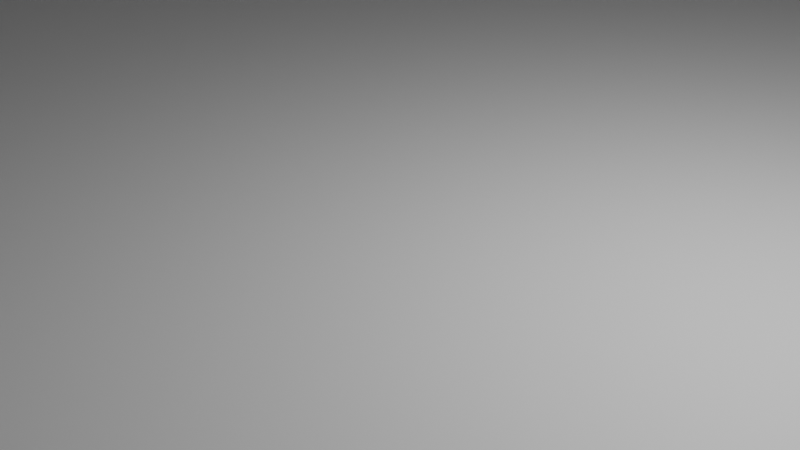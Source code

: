 # Source: mainRoom.blend  (saved by Blender 3.6.13; exported with 4.5.12 LTS)
import bpy
from mathutils import Matrix  # noqa: F401  (used for matrix-valued properties, if any)

bpy.ops.wm.read_factory_settings(use_empty=True)
scene = bpy.context.scene
scene.name = 'Scene'

# ---- collections
col_collection = bpy.data.collections.new('Collection'); scene.collection.children.link(col_collection)

# ---- materials (node trees are filled in below, after node groups)
mat_material = bpy.data.materials.new('Material')
mat_material.alpha_threshold = 0.0
mat_material.use_transparent_shadow = False
mat_material.roughness = 0.5
mat_material.line_color = (0.0, 0.0, 0.0, 1.0)

# ---- material node trees
mat_material.use_nodes = True; mat_material.node_tree.nodes.clear()
_N = mat_material.node_tree.nodes; _L = mat_material.node_tree.links
n0 = _N.new('ShaderNodeOutputMaterial'); n0.name = 'Material Output'; n0.location = (300, 300)
n1 = _N.new('ShaderNodeBsdfPrincipled'); n1.name = 'Principled BSDF'; n1.location = (10, 300)
n1.distribution = 'GGX'
n1.subsurface_method = 'RANDOM_WALK_SKIN'
n1.inputs[3].default_value = 1.45
n1.inputs[27].default_value = (0.0, 0.0, 0.0, 1.0)
n1.inputs[28].default_value = 1.0
_L.new(n1.outputs[0], n0.inputs[0])
n0.is_active_output = True

# ---- world
world_world = bpy.data.worlds.new('World'); scene.world = world_world
world_world.use_nodes = True; world_world.node_tree.nodes.clear()
_N = world_world.node_tree.nodes; _L = world_world.node_tree.links
n0 = _N.new('ShaderNodeOutputWorld'); n0.name = 'World Output'; n0.location = (300, 300)
n1 = _N.new('ShaderNodeBackground'); n1.name = 'Background'; n1.location = (10, 300)
n1.inputs[0].default_value = (0.05088, 0.05088, 0.05088, 1.0)
_L.new(n1.outputs[0], n0.inputs[0])
n0.is_active_output = True
world_world.color = (0.05088, 0.05088, 0.05088)
world_world.use_sun_shadow = False
world_world.sun_shadow_jitter_overblur = 0.0

# ---- cameras
cam_camera = bpy.data.cameras.new('Camera')
cam_camera.clip_end = 100.0
cam_camera.ortho_scale = 7.314

# ---- lights
light_light = bpy.data.lights.new('Light', 'POINT')
light_light.transmission_factor = 0.0
light_light.energy = 1000.0
light_light.shadow_soft_size = 0.1
light_light.shadow_maximum_resolution = 0.006
light_light.use_absolute_resolution = True

# ---- meshes
me_cube = bpy.data.meshes.new('Cube')
me_cube.from_pydata([(-20.61, -32.89, 0.107), (-22.09, -35.25, -0.107), (-20.61, 32.89, 0.107), (-22.09, 35.25, -0.107), (20.61, -32.89, 0.107), (22.09, -35.25, -0.107), (20.61, 32.89, 0.107), (22.09, 35.25, -0.107), (-22.09, 35.25, 0.107), (22.09, 35.25, 0.107), (-22.09, -35.25, 0.107), (22.09, -35.25, 0.107), (-22.09, 35.25, 28.92), (22.09, 35.25, 28.92), (-22.09, -35.25, 28.92), (22.09, -35.25, 28.92), (-20.61, 32.89, 28.92), (20.61, 32.89, 28.92), (-20.61, -32.89, 28.92), (20.61, -32.89, 28.92)], [], [(0, 4, 6, 2), (3, 8, 9, 7), (7, 9, 11, 5), (5, 1, 3, 7), (1, 10, 8, 3), (5, 11, 10, 1), (9, 8, 12, 13), (10, 11, 15, 14), (2, 6, 17, 16), (6, 4, 19, 17), (16, 17, 13, 12), (18, 16, 12, 14), (17, 19, 15, 13), (19, 18, 14, 15), (4, 0, 18, 19), (0, 2, 16, 18), (11, 9, 13, 15), (8, 10, 14, 12)])
_uv = me_cube.uv_layers.new(name='UVMap')
_uv.uv.foreach_set('vector', [0.1657, 0.4024, 0.4009, 0.4024, 0.4009, 0.7778, 0.1657, 0.7778, 0.8356, 0.2521, 0.8343, 0.2521, 0.8343, -3.815e-09, 0.8356, -3.869e-09, 0.6699, 0.4024, 0.6687, 0.4024, 0.6687, -7.459e-09, 0.6699, -7.513e-09, 0.0, 0.0, 0.2521, 0.0, 0.2521, 0.4024, 0.0, 0.4024, 0.1657, 0.8048, 0.1644, 0.8048, 0.1644, 0.4024, 0.1657, 0.4024, 0.8954, 0.6545, 0.8942, 0.6545, 0.8942, 0.4024, 0.8954, 0.4024, 0.8343, -3.815e-09, 0.8343, 0.2521, 0.6699, 0.2521, 0.6699, 3.372e-09, 0.8942, 0.4024, 0.8942, 0.6545, 0.7297, 0.6545, 0.7297, 0.4024, 0.8942, 0.6545, 0.8942, 0.8897, 0.7297, 0.8897, 0.7297, 0.6545, 0.5653, 0.4024, 0.5653, 0.7778, 0.4009, 0.7778, 0.4009, 0.4024, 0.2606, 0.3889, 0.4958, 0.3889, 0.5043, 0.4024, 0.2521, 0.4024, 0.2606, 0.01349, 0.2606, 0.3889, 0.2521, 0.4024, 0.2521, 0.0, 0.4958, 0.3889, 0.4958, 0.01349, 0.5043, 0.0, 0.5043, 0.4024, 0.4958, 0.01349, 0.2606, 0.01349, 0.2521, 0.0, 0.5043, 0.0, 1.0, -1.714e-10, 1.0, 0.2352, 0.8356, 0.2352, 0.8356, 7.016e-09, 0.7297, 0.4024, 0.7297, 0.7778, 0.5653, 0.7778, 0.5653, 0.4024, 0.6687, -7.459e-09, 0.6687, 0.4024, 0.5043, 0.4024, 0.5043, -2.717e-10, 0.1644, 0.4024, 0.1644, 0.8048, 2.429e-08, 0.8048, 6.704e-09, 0.4024])
me_cube.materials.append(mat_material)
me_cube.use_mirror_vertex_groups = False
me_cube.update()
me_cube_001 = bpy.data.meshes.new('Cube.001')
me_cube_001.from_pydata([(-1.0, -1.0, -1.0), (-1.0, -1.0, 1.0), (-1.0, 1.0, -1.0), (-1.0, 1.0, 1.0), (1.0, -1.0, -1.0), (1.0, -1.0, 1.0), (1.0, 1.0, -1.0), (1.0, 1.0, 1.0)], [], [(0, 1, 3, 2), (2, 3, 7, 6), (6, 7, 5, 4), (4, 5, 1, 0), (2, 6, 4, 0), (7, 3, 1, 5)])
_uv = me_cube_001.uv_layers.new(name='UVMap')
_uv.uv.foreach_set('vector', [0.375, 0.0, 0.625, 0.0, 0.625, 0.25, 0.375, 0.25, 0.375, 0.25, 0.625, 0.25, 0.625, 0.5, 0.375, 0.5, 0.375, 0.5, 0.625, 0.5, 0.625, 0.75, 0.375, 0.75, 0.375, 0.75, 0.625, 0.75, 0.625, 1.0, 0.375, 1.0, 0.125, 0.5, 0.375, 0.5, 0.375, 0.75, 0.125, 0.75, 0.625, 0.5, 0.875, 0.5, 0.875, 0.75, 0.625, 0.75])
me_cube_001.update()
me_cube_002 = bpy.data.meshes.new('Cube.002')
me_cube_002.from_pydata([(-1.0, -1.0, -1.0), (-1.0, -1.0, 1.0), (-1.0, 1.0, -1.0), (-1.0, 1.0, 1.0), (1.0, -1.0, -1.0), (1.0, -1.0, 1.0), (1.0, 1.0, -1.0), (1.0, 1.0, 1.0)], [], [(0, 1, 3, 2), (2, 3, 7, 6), (6, 7, 5, 4), (4, 5, 1, 0), (2, 6, 4, 0), (7, 3, 1, 5)])
_uv = me_cube_002.uv_layers.new(name='UVMap')
_uv.uv.foreach_set('vector', [0.375, 0.0, 0.625, 0.0, 0.625, 0.25, 0.375, 0.25, 0.375, 0.25, 0.625, 0.25, 0.625, 0.5, 0.375, 0.5, 0.375, 0.5, 0.625, 0.5, 0.625, 0.75, 0.375, 0.75, 0.375, 0.75, 0.625, 0.75, 0.625, 1.0, 0.375, 1.0, 0.125, 0.5, 0.375, 0.5, 0.375, 0.75, 0.125, 0.75, 0.625, 0.5, 0.875, 0.5, 0.875, 0.75, 0.625, 0.75])
me_cube_002.update()
me_cube_003 = bpy.data.meshes.new('Cube.003')
me_cube_003.from_pydata([(-1.0, -1.0, -1.0), (-0.9088, -0.9088, 1.0), (-1.0, 1.0, -1.0), (-0.9088, 0.9088, 1.0), (1.535, -0.9088, 1.0), (1.0, 1.0, -1.0), (0.9088, 0.9088, 1.0), (-1.0, -1.0, 1.0), (-1.0, 1.0, 1.0), (1.0, 1.0, 1.0), (-1.0, -1.0, 1.0), (-1.0, 1.0, 1.0), (1.0, 1.0, 1.0), (-1.0, -1.0, 1.0), (-1.0, 1.0, 1.0), (1.0, 1.0, 1.0), (-1.0, -1.0, 1.0), (-1.0, 1.0, 1.0), (1.0, 1.0, 1.0), (1.626, -1.0, 1.0), (-1.0, -1.0, 113.5), (-1.0, 1.0, 113.5), (1.0, 1.0, 113.5), (1.626, -1.0, 113.5), (-0.9088, -0.9088, 113.5), (-0.9088, 0.9088, 113.5), (0.9088, 0.9088, 113.5), (1.535, -0.9088, 113.5), (0.0, 1.0, -1.0), (0.0, 1.0, 1.0), (0.0, 1.0, 1.0), (0.0, 1.0, 1.0), (0.0, 1.0, 1.0), (0.313, -2.307, 1.0), (0.0, 0.9088, 1.0), (0.313, -2.216, 1.0), (0.0, 1.0, 113.5), (0.313, -2.307, 113.5), (0.0, 0.9088, 113.5), (0.313, -2.216, 113.5)], [], [(0, 7, 8, 2), (28, 29, 9, 5), (10, 11, 8, 7), (30, 12, 9, 29), (13, 14, 11, 10), (31, 15, 12, 30), (16, 17, 14, 13), (32, 18, 15, 31), (17, 16, 20, 21), (35, 1, 24, 39), (19, 18, 22, 23), (24, 25, 21, 20), (34, 6, 26, 38, 25, 3), (26, 27, 23, 22), (39, 24, 20, 37), (33, 19, 23, 37), (6, 4, 27, 26), (1, 3, 25, 24), (16, 33, 37, 20), (27, 39, 37, 23), (4, 35, 39, 27), (17, 32, 31, 14), (14, 31, 30, 11), (11, 30, 29, 8), (2, 8, 29, 28), (38, 26, 22, 36, 21, 25), (0, 2, 28, 5, 18, 19, 33, 16), (6, 3, 1, 35, 4), (39, 24, 25, 38, 26, 27), (32, 17, 21, 36, 22, 18)])
_uv = me_cube_003.uv_layers.new(name='UVMap')
_uv.uv.foreach_set('vector', [0.1534, 0.09269, 0.1534, 0.07492, 0.1704, 0.07492, 0.1704, 0.09269, 0.1622, 0.07492, 0.1622, 0.05715, 0.1711, 0.05715, 0.1711, 0.07492, 0.1534, 0.03938, 0.1534, 0.03938, 0.1534, 0.03938, 0.1534, 0.03938, 0.1534, 0.03938, 0.1534, 0.03938, 0.1534, 0.03938, 0.1534, 0.03938, 0.1534, 0.03938, 0.1534, 0.03938, 0.1534, 0.03938, 0.1534, 0.03938, 0.1534, 0.03938, 0.1534, 0.03938, 0.1534, 0.03938, 0.1534, 0.03938, 0.1534, 0.03938, 0.1534, 0.05715, 0.1534, 0.05715, 0.1534, 0.03938, 0.1534, 0.03938, 0.1534, 0.03938, 0.1534, 0.03938, 0.1534, 0.03938, 0.03145, 1.0, 0.01436, 1.0, 0.01436, 0.0, 0.03145, 0.0, 0.06126, 1.0, 0.04662, 1.0, 0.04662, 0.0, 0.06126, 0.0, 0.07986, 1.0, 0.06126, 1.0, 0.06126, 0.0, 0.07986, 0.0, 0.1542, 0.01243, 0.1542, 0.02857, 0.1534, 0.02939, 0.1534, 0.01162, 0.1228, 1.0, 0.1147, 1.0, 0.1147, 0.0, 0.1228, 0.0, 0.1308, 0.0, 0.1308, 1.0, 0.1703, 0.02857, 0.1759, 0.01243, 0.1767, 0.01162, 0.1711, 0.02939, 0.165, 0.0008107, 0.1542, 0.01243, 0.1534, 0.01162, 0.165, 0.0, 0.1425, 1.0, 0.1308, 1.0, 0.1308, 0.0, 0.1425, 0.0, 0.1147, 1.0, 0.09763, 1.0, 0.09763, 0.0, 0.1147, 0.0, 0.04662, 1.0, 0.03145, 1.0, 0.03145, 0.0, 0.04662, 0.0, 0.01436, 1.0, 0.0, 1.0, 0.0, 0.0, 0.01436, 0.0, 0.1759, 0.01243, 0.165, 0.0008107, 0.165, 0.0, 0.1767, 0.01162, 0.1534, 1.0, 0.1425, 1.0, 0.1425, 0.0, 0.1534, 0.0, 0.1534, 0.03938, 0.1534, 0.03938, 0.1534, 0.03938, 0.1534, 0.03938, 0.1534, 0.03938, 0.1534, 0.03938, 0.1534, 0.03938, 0.1534, 0.03938, 0.1534, 0.03938, 0.1534, 0.03938, 0.1534, 0.03938, 0.1534, 0.03938, 0.1534, 0.07492, 0.1534, 0.05715, 0.1622, 0.05715, 0.1622, 0.07492, 0.1622, 0.02857, 0.1703, 0.02857, 0.1711, 0.02939, 0.1622, 0.02939, 0.1534, 0.02939, 0.1542, 0.02857, 0.1534, 0.09269, 0.1704, 0.09269, 0.1622, 0.07492, 0.1711, 0.07492, 0.06126, 1.0, 0.07986, 1.0, 0.1425, 1.0, 0.01436, 1.0, 0.1695, 0.05715, 0.1534, 0.05715, 0.1534, 0.041, 0.1642, 0.02939, 0.1751, 0.041, 0.0, 0.0, 0.0, 0.0, 0.0, 0.0, 0.0, 0.0, 0.0, 0.0, 0.0, 0.0, 0.08874, 1.0, 0.07986, 1.0, 0.07986, 0.0, 0.08874, 0.0, 0.09763, 0.0, 0.09763, 1.0])
me_cube_003.materials.append(None)
me_cube_003.update()
me_cube_004 = bpy.data.meshes.new('Cube.004')
me_cube_004.from_pydata([(-1.0, -1.0, -1.0), (-1.0, -1.0, 1.0), (-1.0, 1.0, -1.0), (-1.0, 1.0, 1.0), (1.0, -1.0, -1.0), (1.0, -1.0, 1.0), (1.0, 1.0, -1.0), (1.0, 1.0, 1.0)], [], [(0, 1, 3, 2), (2, 3, 7, 6), (6, 7, 5, 4), (4, 5, 1, 0), (2, 6, 4, 0), (7, 3, 1, 5)])
_uv = me_cube_004.uv_layers.new(name='UVMap')
_uv.uv.foreach_set('vector', [0.375, 0.0, 0.625, 0.0, 0.625, 0.25, 0.375, 0.25, 0.375, 0.25, 0.625, 0.25, 0.625, 0.5, 0.375, 0.5, 0.375, 0.5, 0.625, 0.5, 0.625, 0.75, 0.375, 0.75, 0.375, 0.75, 0.625, 0.75, 0.625, 1.0, 0.375, 1.0, 0.125, 0.5, 0.375, 0.5, 0.375, 0.75, 0.125, 0.75, 0.625, 0.5, 0.875, 0.5, 0.875, 0.75, 0.625, 0.75])
me_cube_004.update()
me_cube_005 = bpy.data.meshes.new('Cube.005')
me_cube_005.from_pydata([(-1.0, -1.0, -1.0), (-1.0, -1.0, 1.0), (-1.0, 1.0, -1.0), (-1.0, 1.0, 1.0), (1.0, -1.0, -1.0), (1.0, -1.0, 1.0), (1.0, 1.0, -1.0), (1.0, 1.0, 1.0)], [], [(0, 1, 3, 2), (2, 3, 7, 6), (6, 7, 5, 4), (4, 5, 1, 0), (2, 6, 4, 0), (7, 3, 1, 5)])
_uv = me_cube_005.uv_layers.new(name='UVMap')
_uv.uv.foreach_set('vector', [0.375, 0.0, 0.625, 0.0, 0.625, 0.25, 0.375, 0.25, 0.375, 0.25, 0.625, 0.25, 0.625, 0.5, 0.375, 0.5, 0.375, 0.5, 0.625, 0.5, 0.625, 0.75, 0.375, 0.75, 0.375, 0.75, 0.625, 0.75, 0.625, 1.0, 0.375, 1.0, 0.125, 0.5, 0.375, 0.5, 0.375, 0.75, 0.125, 0.75, 0.625, 0.5, 0.875, 0.5, 0.875, 0.75, 0.625, 0.75])
me_cube_005.update()
me_plane = bpy.data.meshes.new('Plane')
me_plane.from_pydata([(-1.507, -1.005, 0.0), (1.495, -1.005, 0.0), (-1.507, 1.997, 0.0), (1.495, 1.997, 0.0), (-1.505, 2.001, 0.0), (-0.3206, 3.359, 0.0), (-6.19, 3.0, 0.0), (-5.005, 4.359, 0.0), (-1.507, 1.997, 0.04747), (-1.438, -0.9354, 0.04747), (1.426, -0.9354, 0.04747), (1.495, 1.997, 0.04747), (-0.3206, 3.359, 0.04747), (-1.505, 2.001, 0.04747), (-4.979, 4.283, 0.04747), (-6.06, 3.044, 0.04747), (-1.507, 1.997, 0.04747), (-1.507, -1.005, 0.04747), (1.495, -1.005, 0.04747), (1.495, 1.997, 0.04747), (-1.505, 2.001, 0.04747), (-0.3206, 3.359, 0.04747), (-5.005, 4.359, 0.04747), (-6.19, 3.0, 0.04747), (-1.438, 1.983, 0.04747), (-1.507, -1.005, 0.04747), (1.495, -1.005, 0.04747), (1.426, 1.963, 0.04747), (-1.408, 2.051, 0.04747), (-0.3499, 3.295, 0.04747), (-5.005, 4.359, 0.04747), (-6.19, 3.0, 0.04747), (-1.507, 1.997, 1.87), (-1.507, -1.005, 1.87), (1.495, -1.005, 1.87), (1.495, 1.997, 1.87), (-1.505, 2.001, 1.87), (-0.3206, 3.359, 1.87), (-6.19, 3.0, 1.87), (-5.005, 4.359, 1.87), (-1.438, 1.983, 1.87), (-1.438, -0.9354, 1.87), (1.426, -0.9354, 1.87), (1.426, 1.963, 1.87), (-1.408, 2.051, 1.87), (-0.3499, 3.295, 1.87), (-6.06, 3.044, 1.87), (-4.979, 4.283, 1.87), (-0.3499, 3.295, 1.869), (-4.979, 4.283, 1.869)], [], [(0, 2, 3, 1), (2, 4, 5, 3), (4, 6, 7, 5), (9, 10, 27, 24), (24, 27, 29, 28), (28, 29, 14, 15), (0, 1, 18, 17), (6, 4, 13, 23), (3, 5, 12, 19), (1, 3, 19, 18), (2, 0, 17, 16), (5, 7, 22, 12), (7, 6, 23, 22), (4, 2, 16, 13), (25, 8, 16, 17), (26, 25, 17, 18), (11, 26, 18, 19), (8, 20, 13, 16), (21, 11, 19, 12), (31, 30, 22, 23), (20, 31, 23, 13), (30, 21, 12, 22), (8, 25, 33, 32), (10, 9, 25, 26), (28, 15, 46, 44), (21, 30, 39, 37), (31, 20, 36, 38), (15, 14, 30, 31), (29, 27, 43, 45), (24, 28, 44, 40), (41, 40, 32, 33), (43, 42, 34, 35), (40, 44, 36, 32), (45, 43, 35, 37), (44, 46, 38, 36), (47, 45, 37, 39), (15, 31, 38, 46), (9, 24, 40, 41), (30, 14, 47, 39), (25, 9, 41, 33), (26, 11, 35, 34), (20, 8, 32, 36), (27, 10, 42, 43), (10, 26, 34, 42), (11, 21, 37, 35), (14, 29, 45, 48, 49, 47)])
_uv = me_plane.uv_layers.new(name='UVMap')
_uv.uv.foreach_set('vector', [0.2791, 0.1504, 0.1287, 0.2791, -7.014e-09, 0.1287, 0.1504, 1.903e-08, 0.1287, 0.2791, 0.1284, 0.2792, 0.009558, 0.278, -7.014e-09, 0.1287, 0.1284, 0.2792, 0.2791, 0.5568, 0.1602, 0.5556, 0.009558, 0.278, 0.2855, 0.1499, 0.4083, 0.006432, 0.5535, 0.1307, 0.4318, 0.275, 0.4318, 0.275, 0.5535, 0.1307, 0.5442, 0.2767, 0.4365, 0.2764, 0.4365, 0.2764, 0.5442, 0.2767, 0.3952, 0.5511, 0.2868, 0.5522, 0.6835, 0.5557, 0.6835, 0.7517, 0.6803, 0.7517, 0.6803, 0.5557, 0.6768, 0.5557, 0.6768, 0.8708, 0.6737, 0.8708, 0.6737, 0.5557, 0.978, -7.373e-09, 0.978, 0.1462, 0.9749, 0.1462, 0.9749, -7.236e-09, 0.6866, 0.5557, 0.6866, 0.7499, 0.6835, 0.7499, 0.6835, 0.5557, 0.6897, 0.556, 0.6897, 0.7453, 0.6866, 0.7453, 0.6866, 0.556, 0.978, 0.1462, 0.978, 0.4547, 0.9749, 0.4547, 0.9749, 0.1462, 0.534, 0.5568, 0.534, 0.6653, 0.5308, 0.6653, 0.5308, 0.5568, 0.6897, 0.5557, 0.6897, 0.556, 0.6866, 0.556, 0.6866, 0.5557, 0.2791, 0.5568, 0.2791, 0.5568, 0.2791, 0.5568, 0.2791, 0.5568, 0.2791, 0.5568, 0.2791, 0.5568, 0.2791, 0.5568, 0.2791, 0.5568, 0.2791, 0.5568, 0.2791, 0.5568, 0.2791, 0.5568, 0.2791, 0.5568, 0.2791, 0.5568, 0.2791, 0.5568, 0.2791, 0.5568, 0.2791, 0.5568, 0.2791, 0.5568, 0.2791, 0.5568, 0.2791, 0.5568, 0.2791, 0.5568, 0.2791, 0.5568, 0.2791, 0.5568, 0.2791, 0.5568, 0.2791, 0.5568, 0.2791, 0.5568, 0.2791, 0.5568, 0.2791, 0.5568, 0.2791, 0.5568, 0.2791, 0.5568, 0.2791, 0.5568, 0.2791, 0.5568, 0.2791, 0.5568, 0.5179, 0.7513, 0.5179, 0.9406, 0.3977, 0.9406, 0.3977, 0.7513, 0.4083, 0.006432, 0.2855, 0.1499, 0.2791, 0.1504, 0.4078, 9.553e-09, 0.2775, 0.5568, 0.2775, 0.8632, 0.1574, 0.8632, 0.1574, 0.5568, 0.827, 0.6915, 0.827, 1.0, 0.7068, 1.0, 0.7068, 0.6915, 0.6737, 0.5557, 0.6737, 0.8708, 0.5535, 0.8708, 0.5535, 0.5557, 0.2868, 0.5522, 0.3952, 0.5511, 0.398, 0.5556, 0.2791, 0.5568, 0.9507, 0.8568, 0.9507, 0.985, 0.8305, 0.985, 0.8305, 0.8568, 0.3977, 0.751, 0.3977, 0.7557, 0.2775, 0.7557, 0.2775, 0.751, 0.006432, 0.5568, 0.1527, 0.6819, 0.1504, 0.686, 2.923e-08, 0.5573, 0.7022, 0.1273, 0.5542, 0.006419, 0.5535, 1.236e-08, 0.7068, 0.1252, 0.1527, 0.6819, 0.1574, 0.6833, 0.1507, 0.686, 0.1504, 0.686, 0.6962, 0.2736, 0.7022, 0.1273, 0.7068, 0.1252, 0.7007, 0.2748, 0.1574, 0.6833, 0.007707, 0.959, 2.452e-08, 0.9637, 0.1507, 0.686, 0.5535, 0.5513, 0.6962, 0.2736, 0.7007, 0.2748, 0.5563, 0.5557, 0.2775, 0.8632, 0.2775, 0.8698, 0.1574, 0.8698, 0.1574, 0.8632, 0.3977, 0.5622, 0.3977, 0.751, 0.2775, 0.751, 0.2775, 0.5622, 0.5308, 0.677, 0.5265, 0.677, 0.5265, 0.5568, 0.5308, 0.5568, 0.3977, 0.5568, 0.3977, 0.5622, 0.2775, 0.5622, 0.2775, 0.5568, 0.5179, 0.5568, 0.5179, 0.751, 0.3977, 0.751, 0.3977, 0.5568, 0.5179, 0.751, 0.5179, 0.7513, 0.3977, 0.7513, 0.3977, 0.751, 0.3977, 0.7557, 0.3977, 0.9385, 0.2775, 0.9385, 0.2775, 0.7557, 0.5265, 0.677, 0.5214, 0.677, 0.5214, 0.5568, 0.5265, 0.5568, 0.827, 0.5453, 0.827, 0.6915, 0.7068, 0.6915, 0.7068, 0.5453, 0.9507, 0.5453, 0.9507, 0.8568, 0.8305, 0.8568, 0.827, 0.8568, 0.827, 0.5453, 0.8305, 0.5453])
me_plane.update()
me_plane_001 = bpy.data.meshes.new('Plane.001')
me_plane_001.from_pydata([(-2.228, -1.0, 0.0), (1.0, -1.0, 0.0), (-2.228, 0.934, 0.0), (1.0, 0.934, 0.0), (-2.169, 0.8746, 0.04043), (-2.169, -0.9406, 0.04043), (0.9406, -0.9406, 0.04043), (0.9406, 0.8746, 0.04043), (-2.228, 0.934, 0.04043), (-2.228, -1.0, 0.04043), (1.0, -1.0, 0.04043), (1.0, 0.934, 0.04043), (-2.228, 0.934, 0.04043), (-2.228, -1.0, 0.04043), (1.0, -1.0, 0.04043), (1.0, 0.934, 0.04043), (-2.228, 0.934, 1.074), (-2.228, -1.0, 1.074), (1.0, -1.0, 1.074), (1.0, 0.934, 1.074), (-2.169, 0.8746, 1.074), (-2.169, -0.9406, 1.074), (0.9406, -0.9406, 1.074), (0.9406, 0.8746, 1.074)], [], [(0, 2, 3, 1), (5, 6, 7, 4), (0, 1, 10, 9), (1, 3, 11, 10), (2, 0, 9, 8), (3, 2, 8, 11), (13, 12, 8, 9), (14, 13, 9, 10), (15, 14, 10, 11), (12, 15, 11, 8), (14, 15, 19, 18), (5, 4, 20, 21), (7, 6, 22, 23), (13, 14, 18, 17), (21, 20, 16, 17), (22, 21, 17, 18), (23, 22, 18, 19), (20, 23, 19, 16), (4, 7, 23, 20), (12, 13, 17, 16), (6, 5, 21, 22), (15, 12, 16, 19), (23, 20, 21, 22)])
_uv = me_plane_001.uv_layers.new(name='UVMap')
_uv.uv.foreach_set('vector', [0.0, 0.0, 0.2772, -1.212e-08, 0.2772, 0.4627, 2.022e-08, 0.4627, 1.408e-08, 0.9083, -5.404e-09, 0.4627, 0.2602, 0.4627, 0.2602, 0.9083, 0.8564, -3.264e-09, 0.8564, 0.4627, 0.8506, 0.4627, 0.8506, -3.011e-09, 0.8585, 0.4627, 0.8585, 0.7398, 0.8527, 0.7398, 0.8527, 0.4627, 0.8643, 0.4627, 0.8643, 0.7398, 0.8585, 0.7398, 0.8585, 0.4627, 0.8622, -3.518e-09, 0.8622, 0.4627, 0.8564, 0.4627, 0.8564, -3.264e-09, 0.2772, 0.4627, 0.2772, 0.4627, 0.2772, 0.4627, 0.2772, 0.4627, 0.2772, 0.4627, 0.2772, 0.4627, 0.2772, 0.4627, 0.2772, 0.4627, 0.2772, 0.4627, 0.2772, 0.4627, 0.2772, 0.4627, 0.2772, 0.4627, 0.2772, 0.4627, 0.2772, 0.4627, 0.2772, 0.4627, 0.2772, 0.4627, 0.7045, 0.4627, 0.7045, 0.7398, 0.5564, 0.7398, 0.5564, 0.4627, 0.7045, 0.7398, 0.7045, 1.0, 0.5564, 1.0, 0.5564, 0.7398, 0.8527, 0.7398, 0.8527, 1.0, 0.7045, 1.0, 0.7045, 0.7398, 0.7025, 3.464e-09, 0.7025, 0.4627, 0.5544, 0.4627, 0.5544, 9.939e-09, 0.2857, 0.4542, 0.5458, 0.4542, 0.5544, 0.4627, 0.2772, 0.4627, 0.2857, 0.008507, 0.2857, 0.4542, 0.2772, 0.4627, 0.2772, 4.969e-09, 0.5458, 0.008507, 0.2857, 0.008507, 0.2772, 4.969e-09, 0.5544, -7.146e-09, 0.5458, 0.4542, 0.5458, 0.008507, 0.5544, -7.146e-09, 0.5544, 0.4627, 0.4083, 0.4627, 0.4083, 0.9083, 0.2602, 0.9083, 0.2602, 0.4627, 0.8527, 0.4627, 0.8527, 0.7398, 0.7045, 0.7398, 0.7045, 0.4627, 0.5564, 0.4627, 0.5564, 0.9083, 0.4083, 0.9083, 0.4083, 0.4627, 0.8506, -3.011e-09, 0.8506, 0.4627, 0.7025, 0.4627, 0.7025, 3.464e-09, 0.0, 0.0, 0.0, 0.0, 0.0, 0.0, 0.0, 0.0])
me_plane_001.update()
me_cube_006 = bpy.data.meshes.new('Cube.006')
me_cube_006.from_pydata([(-1.0, -1.0, -1.0), (-1.0, -1.0, 0.5002), (-1.0, 0.06298, -1.0), (-1.0, 0.06298, 0.5002), (1.0, -1.0, -1.0), (1.0, -1.0, 0.5002), (1.0, 0.06298, -1.0), (1.0, 0.06298, 0.5002)], [], [(0, 1, 3, 2), (2, 3, 7, 6), (6, 7, 5, 4), (4, 5, 1, 0), (2, 6, 4, 0), (7, 3, 1, 5)])
_uv = me_cube_006.uv_layers.new(name='UVMap')
_uv.uv.foreach_set('vector', [0.375, 0.0, 0.625, 0.0, 0.625, 0.25, 0.375, 0.25, 0.375, 0.25, 0.625, 0.25, 0.625, 0.5, 0.375, 0.5, 0.375, 0.5, 0.625, 0.5, 0.625, 0.75, 0.375, 0.75, 0.375, 0.75, 0.625, 0.75, 0.625, 1.0, 0.375, 1.0, 0.125, 0.5, 0.375, 0.5, 0.375, 0.75, 0.125, 0.75, 0.625, 0.5, 0.875, 0.5, 0.875, 0.75, 0.625, 0.75])
me_cube_006.update()

# ---- objects
ob_mainroom = bpy.data.objects.new('mainRoom', me_cube)
ob_light = bpy.data.objects.new('Light', light_light)
ob_camera = bpy.data.objects.new('Camera', cam_camera)
ob_doorin = bpy.data.objects.new('doorIn', me_cube_001)
ob_doorout = bpy.data.objects.new('doorOut', me_cube_002)
ob_hallway_001 = bpy.data.objects.new('hallway.001', me_cube_003)
ob_doortonew = bpy.data.objects.new('doorToNew', me_cube_004)
ob_doorexit = bpy.data.objects.new('doorExit', me_cube_005)
ob_hallwayout = bpy.data.objects.new('hallwayOut', me_plane)
ob_giftshop = bpy.data.objects.new('GiftShop', me_plane_001)
ob_giftshopdoor = bpy.data.objects.new('GiftShopDoor', me_cube_006)

# ---- transforms, parenting, visibility, modifiers, constraints
ob_mainroom.location = (0.0, 0.0, 0.0)
ob_mainroom.lock_rotations_4d = False
ob_mainroom.empty_display_type = 'ARROWS'
ob_mainroom.lineart.crease_threshold = 0.0
_m = ob_mainroom.modifiers.new('Boolean', 'BOOLEAN')
_m.object = ob_doorin
_m = ob_mainroom.modifiers.new('Boolean.001', 'BOOLEAN')
_m.object = ob_doorout
ob_light.location = (4.076, 1.005, 5.904)
ob_light.rotation_euler = (0.6503, 0.05522, 1.866)
ob_light.lock_rotations_4d = False
ob_light.empty_display_type = 'ARROWS'
ob_light.color = (0.0, 0.0, 0.0, 0.0)
ob_light.lineart.crease_threshold = 0.0
ob_camera.location = (7.359, -6.926, 4.958)
ob_camera.rotation_euler = (1.109, 0.0, 0.8149)
ob_camera.lock_rotations_4d = False
ob_camera.empty_display_type = 'ARROWS'
ob_camera.color = (0.0, 0.0, 0.0, 0.0)
ob_camera.display_type = 'WIRE'
ob_camera.lineart.crease_threshold = 0.0
ob_doorin.location = (-21.42, 25.15, 5.593)
ob_doorin.scale = (2.272, 3.24, 5.592)
ob_doorin.display_type = 'WIRE'
ob_doorin.show_wire = True
ob_doorout.location = (13.2, -34.95, 5.48)
ob_doorout.rotation_euler = (0.0, -0.0, -1.571)
ob_doorout.scale = (2.272, 3.24, 5.335)
ob_doorout.display_type = 'WIRE'
ob_doorout.show_wire = True
ob_hallway_001.location = (24.66, -47.66, -0.005234)
ob_hallway_001.scale = (18.89, 13.42, 0.1331)
_m = ob_hallway_001.modifiers.new('Boolean', 'BOOLEAN')
_m.object = ob_doorout
_m = ob_hallway_001.modifiers.new('Boolean.001', 'BOOLEAN')
_m.object = ob_doortonew
_m.solver = 'FAST'
_m = ob_hallway_001.modifiers.new('Boolean.002', 'BOOLEAN')
_m.object = ob_doorexit
_m.solver = 'FAST'
ob_doortonew.location = (35.98, -74.78, 5.241)
ob_doortonew.rotation_euler = (0.0, -0.0, -0.943)
ob_doortonew.scale = (2.272, 3.24, 5.086)
ob_doortonew.display_type = 'WIRE'
ob_doortonew.show_wire = True
ob_doorexit.location = (45.13, -40.95, 5.602)
ob_doorexit.rotation_euler = (0.0, -0.0, -2.724)
ob_doorexit.scale = (2.272, 3.24, 5.077)
ob_doorexit.display_type = 'WIRE'
ob_doorexit.show_wire = True
ob_hallwayout.location = (53.29, -37.01, 0.177)
ob_hallwayout.rotation_euler = (0.0, -0.0, -1.162)
ob_hallwayout.scale = (3.995, 8.111, 8.111)
ob_giftshop.location = (64.0, 11.22, 0.1498)
ob_giftshop.scale = (15.94, 15.94, 15.94)
_m = ob_giftshop.modifiers.new('Boolean', 'BOOLEAN')
_m.object = ob_giftshopdoor
_m = ob_giftshop.modifiers.new('Solidify', 'SOLIDIFY')
ob_giftshopdoor.location = (72.15, -3.138, 10.46)
ob_giftshopdoor.scale = (5.926, 3.812, 9.798)
ob_giftshopdoor.display_type = 'WIRE'

# ---- collection membership
col_collection.objects.link(ob_mainroom)
col_collection.objects.link(ob_light)
col_collection.objects.link(ob_camera)
col_collection.objects.link(ob_doorin)
col_collection.objects.link(ob_doorout)
col_collection.objects.link(ob_hallway_001)
col_collection.objects.link(ob_doortonew)
col_collection.objects.link(ob_doorexit)
col_collection.objects.link(ob_hallwayout)
col_collection.objects.link(ob_giftshop)
col_collection.objects.link(ob_giftshopdoor)

# ---- scene / render settings (as saved in the file)
scene.camera = ob_camera
scene.frame_start = 1; scene.frame_end = 250; scene.frame_set(63)
scene.render.engine = 'BLENDER_EEVEE_NEXT'
scene.cycles.sampling_pattern = 'TABULATED_SOBOL'
scene.view_settings.view_transform = 'Filmic'
bpy.context.view_layer.update()
